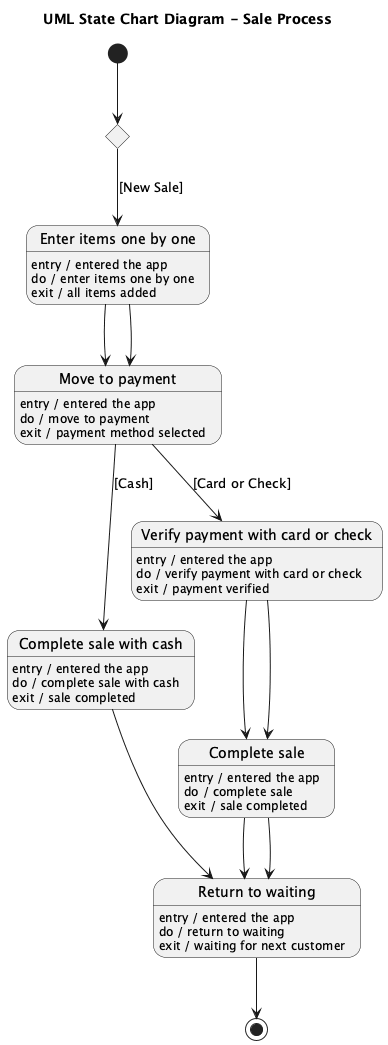

The diagram above was rendered by PlantUML. Its source (embedded in the PNG):
@startuml
title UML State Chart Diagram - Sale Process

[*] --> WaitSale

state WaitSale <<choice>>
WaitSale --> EnterItems : [New Sale]

state "Enter items one by one" as EnterItems
EnterItems : entry / entered the app
EnterItems : do / enter items one by one
EnterItems : exit / all items added

EnterItems --> Payment

state "Move to payment" as Payment
Payment : entry / entered the app
Payment : do / move to payment
Payment : exit / payment method selected

state "Complete sale with cash" as CompleteCash
CompleteCash : entry / entered the app
CompleteCash : do / complete sale with cash
CompleteCash : exit / sale completed

state "Verify payment with card or check" as VerifyPayment
VerifyPayment : entry / entered the app
VerifyPayment : do / verify payment with card or check
VerifyPayment : exit / payment verified

state "Complete sale" as CompleteSale
CompleteSale : entry / entered the app
CompleteSale : do / complete sale
CompleteSale : exit / sale completed

state "Return to waiting" as ReturnWait
ReturnWait : entry / entered the app
ReturnWait : do / return to waiting
ReturnWait : exit / waiting for next customer

CompleteCash --> ReturnWait
VerifyPayment --> CompleteSale
CompleteSale --> ReturnWait

Payment --> CompleteCash : [Cash]
Payment --> VerifyPayment : [Card or Check]

EnterItems --> Payment
CompleteSale --> ReturnWait
VerifyPayment --> CompleteSale
ReturnWait --> [*]

@enduml